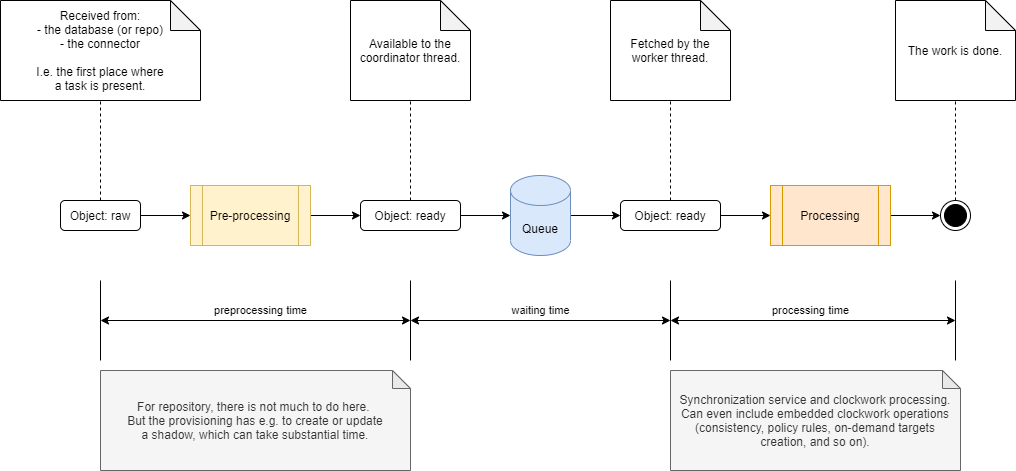

The diagram above was exported from draw.io. Its source (the exported page's mxGraphModel, read from the mxfile embedded in the PNG):
<mxGraphModel dx="1913" dy="966" grid="1" gridSize="10" guides="1" tooltips="1" connect="1" arrows="1" fold="1" page="1" pageScale="1" pageWidth="827" pageHeight="1169" math="0" shadow="0">
  <root>
    <mxCell id="0" />
    <mxCell id="1" parent="0" />
    <mxCell id="CUajgFU3YAILKkw4XYR2-3" style="edgeStyle=orthogonalEdgeStyle;rounded=0;orthogonalLoop=1;jettySize=auto;html=1;exitX=1;exitY=0.5;exitDx=0;exitDy=0;entryX=0;entryY=0.5;entryDx=0;entryDy=0;" parent="1" source="CUajgFU3YAILKkw4XYR2-1" target="CUajgFU3YAILKkw4XYR2-2" edge="1">
      <mxGeometry relative="1" as="geometry" />
    </mxCell>
    <mxCell id="CUajgFU3YAILKkw4XYR2-26" style="edgeStyle=orthogonalEdgeStyle;rounded=0;orthogonalLoop=1;jettySize=auto;html=1;exitX=0.5;exitY=0;exitDx=0;exitDy=0;endArrow=none;endFill=0;dashed=1;" parent="1" source="CUajgFU3YAILKkw4XYR2-1" target="CUajgFU3YAILKkw4XYR2-25" edge="1">
      <mxGeometry relative="1" as="geometry" />
    </mxCell>
    <mxCell id="CUajgFU3YAILKkw4XYR2-1" value="Object: raw" style="rounded=1;whiteSpace=wrap;html=1;" parent="1" vertex="1">
      <mxGeometry x="40" y="480" width="80" height="30" as="geometry" />
    </mxCell>
    <mxCell id="CUajgFU3YAILKkw4XYR2-5" style="edgeStyle=orthogonalEdgeStyle;rounded=0;orthogonalLoop=1;jettySize=auto;html=1;exitX=1;exitY=0.5;exitDx=0;exitDy=0;entryX=0;entryY=0.5;entryDx=0;entryDy=0;" parent="1" source="CUajgFU3YAILKkw4XYR2-2" target="CUajgFU3YAILKkw4XYR2-4" edge="1">
      <mxGeometry relative="1" as="geometry" />
    </mxCell>
    <mxCell id="CUajgFU3YAILKkw4XYR2-2" value="Pre-processing" style="shape=process;whiteSpace=wrap;html=1;backgroundOutline=1;fillColor=#fff2cc;strokeColor=#d6b656;" parent="1" vertex="1">
      <mxGeometry x="170" y="465" width="120" height="60" as="geometry" />
    </mxCell>
    <mxCell id="CUajgFU3YAILKkw4XYR2-8" style="edgeStyle=orthogonalEdgeStyle;rounded=0;orthogonalLoop=1;jettySize=auto;html=1;exitX=1;exitY=0.5;exitDx=0;exitDy=0;entryX=0;entryY=0.5;entryDx=0;entryDy=0;entryPerimeter=0;" parent="1" source="CUajgFU3YAILKkw4XYR2-4" target="CUajgFU3YAILKkw4XYR2-6" edge="1">
      <mxGeometry relative="1" as="geometry" />
    </mxCell>
    <mxCell id="CUajgFU3YAILKkw4XYR2-28" style="edgeStyle=orthogonalEdgeStyle;rounded=0;orthogonalLoop=1;jettySize=auto;html=1;exitX=0.5;exitY=0;exitDx=0;exitDy=0;entryX=0.5;entryY=1;entryDx=0;entryDy=0;entryPerimeter=0;dashed=1;endArrow=none;endFill=0;" parent="1" source="CUajgFU3YAILKkw4XYR2-4" target="CUajgFU3YAILKkw4XYR2-27" edge="1">
      <mxGeometry relative="1" as="geometry" />
    </mxCell>
    <mxCell id="CUajgFU3YAILKkw4XYR2-4" value="Object: ready" style="rounded=1;whiteSpace=wrap;html=1;" parent="1" vertex="1">
      <mxGeometry x="340" y="480" width="100" height="30" as="geometry" />
    </mxCell>
    <mxCell id="CUajgFU3YAILKkw4XYR2-10" style="edgeStyle=orthogonalEdgeStyle;rounded=0;orthogonalLoop=1;jettySize=auto;html=1;exitX=1;exitY=0.5;exitDx=0;exitDy=0;exitPerimeter=0;entryX=0;entryY=0.5;entryDx=0;entryDy=0;" parent="1" source="CUajgFU3YAILKkw4XYR2-6" target="CUajgFU3YAILKkw4XYR2-9" edge="1">
      <mxGeometry relative="1" as="geometry" />
    </mxCell>
    <mxCell id="CUajgFU3YAILKkw4XYR2-6" value="Queue" style="shape=cylinder3;whiteSpace=wrap;html=1;boundedLbl=1;backgroundOutline=1;size=15;fillColor=#dae8fc;strokeColor=#6c8ebf;" parent="1" vertex="1">
      <mxGeometry x="490" y="455" width="60" height="80" as="geometry" />
    </mxCell>
    <mxCell id="CUajgFU3YAILKkw4XYR2-12" style="edgeStyle=orthogonalEdgeStyle;rounded=0;orthogonalLoop=1;jettySize=auto;html=1;exitX=1;exitY=0.5;exitDx=0;exitDy=0;entryX=0;entryY=0.5;entryDx=0;entryDy=0;" parent="1" source="CUajgFU3YAILKkw4XYR2-9" target="CUajgFU3YAILKkw4XYR2-11" edge="1">
      <mxGeometry relative="1" as="geometry" />
    </mxCell>
    <mxCell id="CUajgFU3YAILKkw4XYR2-30" style="edgeStyle=orthogonalEdgeStyle;rounded=0;orthogonalLoop=1;jettySize=auto;html=1;exitX=0.5;exitY=0;exitDx=0;exitDy=0;entryX=0.5;entryY=1;entryDx=0;entryDy=0;entryPerimeter=0;dashed=1;endArrow=none;endFill=0;" parent="1" source="CUajgFU3YAILKkw4XYR2-9" target="CUajgFU3YAILKkw4XYR2-29" edge="1">
      <mxGeometry relative="1" as="geometry" />
    </mxCell>
    <mxCell id="CUajgFU3YAILKkw4XYR2-9" value="Object: ready" style="rounded=1;whiteSpace=wrap;html=1;" parent="1" vertex="1">
      <mxGeometry x="600" y="480" width="100" height="30" as="geometry" />
    </mxCell>
    <mxCell id="CUajgFU3YAILKkw4XYR2-14" style="edgeStyle=orthogonalEdgeStyle;rounded=0;orthogonalLoop=1;jettySize=auto;html=1;exitX=1;exitY=0.5;exitDx=0;exitDy=0;entryX=0;entryY=0.5;entryDx=0;entryDy=0;" parent="1" source="CUajgFU3YAILKkw4XYR2-11" target="CUajgFU3YAILKkw4XYR2-13" edge="1">
      <mxGeometry relative="1" as="geometry" />
    </mxCell>
    <mxCell id="CUajgFU3YAILKkw4XYR2-11" value="Processing" style="shape=process;whiteSpace=wrap;html=1;backgroundOutline=1;fillColor=#ffe6cc;strokeColor=#d79b00;" parent="1" vertex="1">
      <mxGeometry x="750" y="465" width="120" height="60" as="geometry" />
    </mxCell>
    <mxCell id="CUajgFU3YAILKkw4XYR2-32" style="edgeStyle=orthogonalEdgeStyle;rounded=0;orthogonalLoop=1;jettySize=auto;html=1;exitX=0.5;exitY=0;exitDx=0;exitDy=0;entryX=0.5;entryY=1;entryDx=0;entryDy=0;entryPerimeter=0;dashed=1;endArrow=none;endFill=0;" parent="1" source="CUajgFU3YAILKkw4XYR2-13" target="CUajgFU3YAILKkw4XYR2-31" edge="1">
      <mxGeometry relative="1" as="geometry" />
    </mxCell>
    <mxCell id="CUajgFU3YAILKkw4XYR2-13" value="" style="ellipse;html=1;shape=endState;fillColor=#000000;strokeColor=#000000;" parent="1" vertex="1">
      <mxGeometry x="920" y="480" width="30" height="30" as="geometry" />
    </mxCell>
    <mxCell id="CUajgFU3YAILKkw4XYR2-17" value="" style="endArrow=none;html=1;" parent="1" edge="1">
      <mxGeometry width="50" height="50" relative="1" as="geometry">
        <mxPoint x="80" y="640" as="sourcePoint" />
        <mxPoint x="80" y="560" as="targetPoint" />
      </mxGeometry>
    </mxCell>
    <mxCell id="CUajgFU3YAILKkw4XYR2-19" value="" style="endArrow=none;html=1;" parent="1" edge="1">
      <mxGeometry width="50" height="50" relative="1" as="geometry">
        <mxPoint x="390" y="640" as="sourcePoint" />
        <mxPoint x="390" y="560" as="targetPoint" />
      </mxGeometry>
    </mxCell>
    <mxCell id="CUajgFU3YAILKkw4XYR2-20" value="" style="endArrow=none;html=1;" parent="1" edge="1">
      <mxGeometry width="50" height="50" relative="1" as="geometry">
        <mxPoint x="650" y="640" as="sourcePoint" />
        <mxPoint x="650" y="560" as="targetPoint" />
      </mxGeometry>
    </mxCell>
    <mxCell id="CUajgFU3YAILKkw4XYR2-21" value="" style="endArrow=none;html=1;" parent="1" edge="1">
      <mxGeometry width="50" height="50" relative="1" as="geometry">
        <mxPoint x="935" y="640" as="sourcePoint" />
        <mxPoint x="935" y="560" as="targetPoint" />
      </mxGeometry>
    </mxCell>
    <mxCell id="CUajgFU3YAILKkw4XYR2-22" value="preprocessing time" style="endArrow=classic;startArrow=classic;html=1;" parent="1" edge="1">
      <mxGeometry x="0.0323" y="10" width="50" height="50" relative="1" as="geometry">
        <mxPoint x="80" y="600" as="sourcePoint" />
        <mxPoint x="390" y="600" as="targetPoint" />
        <mxPoint as="offset" />
      </mxGeometry>
    </mxCell>
    <mxCell id="CUajgFU3YAILKkw4XYR2-23" value="waiting time" style="endArrow=classic;startArrow=classic;html=1;" parent="1" edge="1">
      <mxGeometry y="10" width="50" height="50" relative="1" as="geometry">
        <mxPoint x="390" y="600" as="sourcePoint" />
        <mxPoint x="650" y="600" as="targetPoint" />
        <mxPoint as="offset" />
      </mxGeometry>
    </mxCell>
    <mxCell id="CUajgFU3YAILKkw4XYR2-24" value="processing time" style="endArrow=classic;startArrow=classic;html=1;" parent="1" edge="1">
      <mxGeometry x="-0.0175" y="10" width="50" height="50" relative="1" as="geometry">
        <mxPoint x="650" y="600" as="sourcePoint" />
        <mxPoint x="935" y="600" as="targetPoint" />
        <mxPoint as="offset" />
      </mxGeometry>
    </mxCell>
    <mxCell id="CUajgFU3YAILKkw4XYR2-25" value="Received from:&lt;br&gt;- the database (or repo)&lt;br&gt;- the connector&lt;br&gt;&lt;br&gt;I.e. the first place where&lt;br&gt;a task is present." style="shape=note;whiteSpace=wrap;html=1;backgroundOutline=1;darkOpacity=0.05;" parent="1" vertex="1">
      <mxGeometry x="-20" y="280" width="200" height="100" as="geometry" />
    </mxCell>
    <mxCell id="CUajgFU3YAILKkw4XYR2-27" value="Available to the coordinator thread." style="shape=note;whiteSpace=wrap;html=1;backgroundOutline=1;darkOpacity=0.05;" parent="1" vertex="1">
      <mxGeometry x="330" y="280" width="120" height="100" as="geometry" />
    </mxCell>
    <mxCell id="CUajgFU3YAILKkw4XYR2-29" value="Fetched by the worker thread." style="shape=note;whiteSpace=wrap;html=1;backgroundOutline=1;darkOpacity=0.05;" parent="1" vertex="1">
      <mxGeometry x="590" y="280" width="120" height="100" as="geometry" />
    </mxCell>
    <mxCell id="CUajgFU3YAILKkw4XYR2-31" value="The work is done." style="shape=note;whiteSpace=wrap;html=1;backgroundOutline=1;darkOpacity=0.05;" parent="1" vertex="1">
      <mxGeometry x="875" y="280" width="120" height="100" as="geometry" />
    </mxCell>
    <mxCell id="CUajgFU3YAILKkw4XYR2-34" value="For repository, there is not much to do here.&amp;nbsp;&lt;br&gt;But the provisioning has e.g. to create or update&lt;br&gt;a shadow, which can take substantial time." style="shape=note;whiteSpace=wrap;html=1;backgroundOutline=1;darkOpacity=0.05;fillColor=#f5f5f5;strokeColor=#666666;fontColor=#333333;size=18;" parent="1" vertex="1">
      <mxGeometry x="80" y="650" width="310" height="100" as="geometry" />
    </mxCell>
    <mxCell id="C0Kdg7wGNq8LEaxcVahi-1" value="Synchronization service and clockwork processing.&lt;br&gt;Can even include embedded clockwork operations&lt;br&gt;(consistency, policy rules, on-demand targets creation, and so on)." style="shape=note;whiteSpace=wrap;html=1;backgroundOutline=1;darkOpacity=0.05;fillColor=#f5f5f5;strokeColor=#666666;fontColor=#333333;size=18;" vertex="1" parent="1">
      <mxGeometry x="650" y="650" width="290" height="100" as="geometry" />
    </mxCell>
  </root>
</mxGraphModel>